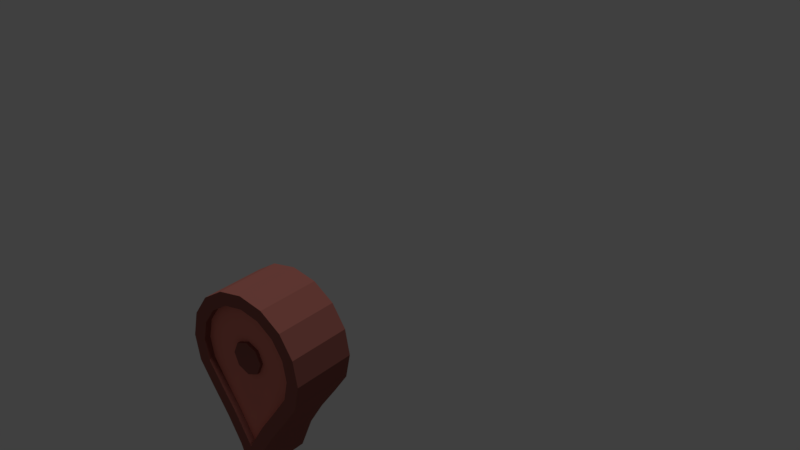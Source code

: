 # Source: LocationPin.blend  (saved by Blender 2.79.0; exported with 4.5.12 LTS)
import bpy
from mathutils import Matrix  # noqa: F401  (used for matrix-valued properties, if any)

bpy.ops.wm.read_factory_settings(use_empty=True)
scene = bpy.context.scene
scene.name = 'Scene'

# ---- collections
col_collection_1 = bpy.data.collections.new('Collection 1'); scene.collection.children.link(col_collection_1)
col_collection_2 = bpy.data.collections.new('Collection 2'); scene.collection.children.link(col_collection_2)
col_collection_2.hide_render = True
col_collection_2.hide_viewport = True
col_collection_3 = bpy.data.collections.new('Collection 3'); scene.collection.children.link(col_collection_3)
col_collection_3.hide_render = True
col_collection_3.hide_viewport = True
col_collection_11 = bpy.data.collections.new('Collection 11'); scene.collection.children.link(col_collection_11)
col_collection_11.hide_render = True
col_collection_11.hide_viewport = True

# ---- materials (node trees are filled in below, after node groups)
mat_locationpin_frame = bpy.data.materials.new('LocationPin Frame')
mat_locationpin_frame.alpha_threshold = 0.0
mat_locationpin_frame.use_transparent_shadow = False
mat_locationpin_frame.diffuse_color = (0.2918, 0.09759, 0.08022, 1.0)
mat_locationpin_frame.roughness = 0.5
mat_locationpin_material = bpy.data.materials.new('LocationPin Material')
mat_locationpin_material.alpha_threshold = 0.0
mat_locationpin_material.use_transparent_shadow = False
mat_locationpin_material.diffuse_color = (0.8, 0.2379, 0.1849, 1.0)
mat_locationpin_material.roughness = 0.5

# ---- material node trees

# ---- world
world_world = bpy.data.worlds.new('World'); scene.world = world_world
world_world.color = (0.05088, 0.05088, 0.05088)
world_world.use_sun_shadow = False
world_world.sun_shadow_jitter_overblur = 0.0
world_world.cycles.sampling_method = 'MANUAL'

# ---- lights
light_hemi = bpy.data.lights.new('Hemi', 'SUN')
light_hemi.transmission_factor = 0.0
light_hemi.angle = 0.1993
light_hemi.energy = 1.0
light_hemi.shadow_buffer_clip_start = 0.5
light_hemi.shadow_soft_size = 0.1
light_hemi.shadow_cascade_max_distance = 1000.0

# ---- meshes
me_cylinder_001 = bpy.data.meshes.new('Cylinder.001')
me_cylinder_001.from_pydata([(-7.55e-08, -6.557e-08, 1.5), (0.1913, -6.39e-08, 1.462), (0.3536, -5.917e-08, 1.354), (0.4619, -5.208e-08, 1.191), (0.5, -4.371e-08, 1.0), (0.4619, -3.535e-08, 0.8087), (0.3536, -2.826e-08, 0.6464), (0.1013, -1.122e-08, 0.2566), (0.0, 0.0, 0.0), (-0.1013, -1.122e-08, 0.2566), (-0.3536, -2.826e-08, 0.6464), (-0.4619, -3.535e-08, 0.8087), (-0.5, -4.371e-08, 1.0), (-0.4619, -5.208e-08, 1.191), (-0.3536, -5.917e-08, 1.354), (-0.1913, -6.39e-08, 1.462), (-0.2174, -1.974e-08, 0.4515), (0.2174, -1.974e-08, 0.4515), (-9.201e-08, -0.25, 1.398), (0.1523, -0.25, 1.368), (0.2815, -0.25, 1.281), (0.3677, -0.25, 1.152), (0.398, -0.25, 1.0), (0.3677, -0.25, 0.8477), (0.271, -0.25, 0.7029), (0.0113, -0.25, 0.3009), (2.073e-09, -0.25, 0.2723), (-0.0113, -0.25, 0.3009), (-0.271, -0.25, 0.7029), (-0.3677, -0.25, 0.8477), (-0.398, -0.25, 1.0), (-0.3677, -0.25, 1.152), (-0.2815, -0.25, 1.281), (-0.1523, -0.25, 1.368), (-0.1334, -0.25, 0.5058), (0.1334, -0.25, 0.5058), (0.1913, -0.25, 1.462), (-7.342e-08, -0.25, 1.5), (0.3536, -0.25, 1.354), (0.4619, -0.25, 1.191), (0.5, -0.25, 1.0), (0.4619, -0.25, 0.8087), (0.3536, -0.25, 0.6464), (0.2174, -0.25, 0.4515), (2.073e-09, -0.25, -1.093e-08), (0.1013, -0.25, 0.2566), (-0.1013, -0.25, 0.2566), (-0.2174, -0.25, 0.4515), (-0.4619, -0.25, 0.8087), (-0.3536, -0.25, 0.6464), (-0.5, -0.25, 1.0), (-0.4619, -0.25, 1.191), (-0.3536, -0.25, 1.354), (-0.1913, -0.25, 1.462), (0.1523, -0.2, 1.368), (-9.301e-08, -0.2, 1.398), (0.2815, -0.2, 1.281), (0.3677, -0.2, 1.152), (0.398, -0.2, 1.0), (0.3677, -0.2, 0.8477), (0.271, -0.2, 0.7029), (0.1334, -0.2, 0.5058), (1.078e-09, -0.2, 0.2723), (0.0113, -0.2, 0.3009), (-0.0113, -0.2, 0.3009), (-0.1334, -0.2, 0.5058), (-0.3677, -0.2, 0.8477), (-0.271, -0.2, 0.7029), (-0.398, -0.2, 1.0), (-0.3677, -0.2, 1.152), (-0.2815, -0.2, 1.281), (-0.1523, -0.2, 1.368)], [], [(21, 20, 56, 57), (5, 4, 40, 41), (13, 12, 50, 51), (6, 5, 41, 42), (14, 13, 51, 52), (17, 6, 42, 43), (15, 14, 52, 53), (8, 7, 45, 44), (1, 0, 37, 36), (0, 15, 53, 37), (9, 8, 44, 46), (2, 1, 36, 38), (10, 16, 47, 49), (16, 9, 46, 47), (3, 2, 38, 39), (7, 17, 43, 45), (11, 10, 49, 48), (4, 3, 39, 40), (12, 11, 48, 50), (18, 19, 36, 37), (19, 20, 38, 36), (20, 21, 39, 38), (21, 22, 40, 39), (22, 23, 41, 40), (23, 24, 42, 41), (24, 35, 43, 42), (25, 26, 44, 45), (26, 27, 46, 44), (27, 34, 47, 46), (28, 29, 48, 49), (29, 30, 50, 48), (30, 31, 51, 50), (31, 32, 52, 51), (32, 33, 53, 52), (33, 18, 37, 53), (34, 28, 49, 47), (35, 25, 45, 43), (54, 55, 71, 70, 69, 68, 66, 67, 65, 64, 62, 63, 61, 60, 59, 58, 57, 56), (25, 35, 61, 63), (29, 28, 67, 66), (22, 21, 57, 58), (30, 29, 66, 68), (23, 22, 58, 59), (31, 30, 68, 69), (24, 23, 59, 60), (32, 31, 69, 70), (35, 24, 60, 61), (33, 32, 70, 71), (26, 25, 63, 62), (19, 18, 55, 54), (18, 33, 71, 55), (27, 26, 62, 64), (20, 19, 54, 56), (28, 34, 65, 67), (34, 27, 64, 65)])
me_cylinder_001.polygons.foreach_set('material_index', [0, 0, 0, 0, 0, 0, 0, 0, 0, 0, 0, 0, 0, 0, 0, 0, 0, 0, 0, 0, 0, 0, 0, 0, 0, 0, 0, 0, 0, 0, 0, 0, 0, 0, 0, 0, 0, 1, 0, 0, 0, 0, 0, 0, 0, 0, 0, 0, 0, 0, 0, 0, 0, 0, 0])
me_cylinder_001.materials.append(mat_locationpin_frame)
me_cylinder_001.materials.append(mat_locationpin_material)
me_cylinder_001.use_remesh_preserve_volume = False
me_cylinder_001.use_remesh_preserve_attributes = False
me_cylinder_001.use_mirror_vertex_groups = False
me_cylinder_001.update()
me_cylinder_002 = bpy.data.meshes.new('Cylinder.002')
me_cylinder_002.from_pydata([(0.0, 0.125, -0.125), (0.0, 0.125, 0.125), (0.08839, 0.08839, -0.125), (0.08839, 0.08839, 0.125), (0.125, -5.464e-09, -0.125), (0.125, -5.464e-09, 0.125), (0.08839, -0.08839, -0.125), (0.08839, -0.08839, 0.125), (-1.093e-08, -0.125, -0.125), (-1.093e-08, -0.125, 0.125), (-0.08839, -0.08839, -0.125), (-0.08839, -0.08839, 0.125), (-0.125, 1.491e-09, -0.125), (-0.125, 1.491e-09, 0.125), (-0.08839, 0.08839, -0.125), (-0.08839, 0.08839, 0.125)], [], [(0, 1, 3, 2), (2, 3, 5, 4), (4, 5, 7, 6), (6, 7, 9, 8), (8, 9, 11, 10), (10, 11, 13, 12), (3, 1, 15, 13, 11, 9, 7, 5), (12, 13, 15, 14), (14, 15, 1, 0), (0, 2, 4, 6, 8, 10, 12, 14)])
me_cylinder_002.use_remesh_preserve_volume = False
me_cylinder_002.use_remesh_preserve_attributes = False
me_cylinder_002.use_mirror_vertex_groups = False
me_cylinder_002.update()
me_locationpin = bpy.data.meshes.new('LocationPin')
me_locationpin.from_pydata([(-1.696e-07, -0.3064, 2.963), (0.3437, -0.3064, 2.894), (0.635, -0.3064, 2.7), (0.8297, -0.3064, 2.408), (0.898, -0.3064, 2.065), (0.8275, -0.3064, 1.71), (0.6159, -0.3064, 1.163), (0.1711, -0.3064, 0.3127), (0.0, -0.3064, 0.1415), (-0.1711, -0.3064, 0.3127), (-0.6159, -0.3064, 1.163), (-0.8275, -0.3064, 1.71), (-0.898, -0.3064, 2.065), (-0.8297, -0.3064, 2.408), (-0.635, -0.3064, 2.7), (-0.3437, -0.3064, 2.894), (-1.51e-07, -0.3064, 3.065), (0.3827, -0.3064, 2.989), (0.7071, -0.3064, 2.772), (0.9239, -0.3064, 2.447), (1.0, -0.3064, 2.065), (0.9239, -0.3064, 1.682), (0.7071, -0.3064, 1.122), (0.2526, -0.3064, 0.2528), (0.0, -0.3064, -1.339e-08), (-0.2526, -0.3064, 0.2528), (-0.7071, -0.3064, 1.122), (-0.9239, -0.3064, 1.682), (-1.0, -0.3064, 2.065), (-0.9239, -0.3064, 2.447), (-0.7071, -0.3064, 2.772), (-0.3827, -0.3064, 2.989), (6.974e-08, 0.3064, 2.963), (-0.3437, 0.3064, 2.894), (-0.635, 0.3064, 2.7), (-0.8297, 0.3064, 2.408), (-0.898, 0.3064, 2.065), (-0.8275, 0.3064, 1.71), (-0.6159, 0.3064, 1.163), (-0.1711, 0.3064, 0.3127), (-9.984e-08, 0.3064, 0.1415), (0.1711, 0.3064, 0.3127), (0.6159, 0.3064, 1.163), (0.8275, 0.3064, 1.71), (0.898, 0.3064, 2.065), (0.8297, 0.3064, 2.408), (0.635, 0.3064, 2.7), (0.3437, 0.3064, 2.894), (5.115e-08, 0.3064, 3.065), (-0.3827, 0.3064, 2.989), (-0.7071, 0.3064, 2.772), (-0.9239, 0.3064, 2.447), (-1.0, 0.3064, 2.065), (-0.9239, 0.3064, 1.682), (-0.7071, 0.3064, 1.122), (-0.2526, 0.3064, 0.2528), (-9.984e-08, 0.3064, -1.339e-08), (0.2526, 0.3064, 0.2528), (0.7071, 0.3064, 1.122), (0.9239, 0.3064, 1.682), (1.0, 0.3064, 2.065), (0.9239, 0.3064, 2.447), (0.7071, 0.3064, 2.772), (0.3827, 0.3064, 2.989), (9.869e-08, 0.2064, 2.955), (-0.3407, 0.2064, 2.887), (-0.6295, 0.2064, 2.694), (-0.8224, 0.2064, 2.405), (-0.8902, 0.2064, 2.065), (-0.8201, 0.2064, 1.712), (-0.6089, 0.2064, 1.166), (-0.1648, 0.2064, 0.3173), (-7.262e-08, 0.2064, 0.1523), (0.1648, 0.2064, 0.3173), (0.6089, 0.2064, 1.166), (0.8201, 0.2064, 1.712), (0.8902, 0.2064, 2.065), (0.8224, 0.2064, 2.405), (0.6295, 0.2064, 2.694), (0.3407, 0.2064, 2.887), (1.075e-09, 0.3, 2.391), (0.1114, 0.3, 2.369), (0.2059, 0.3, 2.306), (0.269, 0.3, 2.211), (0.2912, 0.3, 2.1), (0.269, 0.3, 1.989), (0.2059, 0.3, 1.894), (0.1114, 0.3, 1.831), (4.523e-08, 0.3, 1.809), (-0.1114, 0.3, 1.831), (-0.2059, 0.3, 1.894), (-0.269, 0.3, 1.989), (-0.2912, 0.3, 2.1), (-0.269, 0.3, 2.211), (-0.2059, 0.3, 2.306), (-0.1114, 0.3, 2.369), (0.1148, 0.2941, 2.377), (0.2121, 0.2941, 2.312), (0.2772, 0.2941, 2.215), (0.3, 0.2941, 2.1), (0.2772, 0.2941, 1.985), (0.2121, 0.2941, 1.888), (0.1148, 0.2941, 1.823), (4.53e-08, 0.2941, 1.8), (-0.1148, 0.2941, 1.823), (-0.2121, 0.2941, 1.888), (-0.2772, 0.2941, 1.985), (-0.3, 0.2941, 2.1), (-0.2772, 0.2941, 2.215), (-0.2121, 0.2941, 2.312), (-0.1148, 0.2941, 2.377), (0.0, 0.2941, 2.4), (0.1148, -0.3, 2.377), (0.0, -0.3, 2.4), (0.2121, -0.3, 2.312), (0.2772, -0.3, 2.215), (0.3, -0.3, 2.1), (0.2772, -0.3, 1.985), (0.2121, -0.3, 1.888), (0.1148, -0.3, 1.823), (4.53e-08, -0.3, 1.8), (-0.1148, -0.3, 1.823), (-0.2121, -0.3, 1.888), (-0.2772, -0.3, 1.985), (-0.3, -0.3, 2.1), (-0.2772, -0.3, 2.215), (-0.2121, -0.3, 2.312), (-0.1148, -0.3, 2.377), (0.0, 0.3, 2.4), (0.1148, 0.3, 2.377), (0.2121, 0.3, 2.312), (0.2772, 0.3, 2.215), (0.3, 0.3, 2.1), (0.2772, 0.3, 1.985), (0.2121, 0.3, 1.888), (0.1148, 0.3, 1.823), (4.53e-08, 0.3, 1.8), (-0.1148, 0.3, 1.823), (-0.2121, 0.3, 1.888), (-0.2772, 0.3, 1.985), (-0.3, 0.3, 2.1), (-0.2772, 0.3, 2.215), (-0.2121, 0.3, 2.312), (-0.1148, 0.3, 2.377), (-1.642e-07, -0.2064, 2.963), (0.3437, -0.2064, 2.894), (0.635, -0.2064, 2.7), (0.8297, -0.2064, 2.408), (0.898, -0.2064, 2.065), (0.8275, -0.2064, 1.71), (0.6159, -0.2064, 1.163), (0.1711, -0.2064, 0.3127), (5.363e-09, -0.2064, 0.1415), (-0.1711, -0.2064, 0.3127), (-0.6159, -0.2064, 1.163), (-0.8275, -0.2064, 1.71), (-0.898, -0.2064, 2.065), (-0.8297, -0.2064, 2.408), (-0.635, -0.2064, 2.7), (-0.3437, -0.2064, 2.894), (9.696e-08, 0.2064, 2.963), (-0.3437, 0.2064, 2.894), (-0.635, 0.2064, 2.7), (-0.8297, 0.2064, 2.408), (-0.898, 0.2064, 2.065), (-0.8275, 0.2064, 1.71), (-0.6159, 0.2064, 1.163), (-0.1711, 0.2064, 0.3127), (-7.262e-08, 0.2064, 0.1415), (0.1711, 0.2064, 0.3127), (0.6159, 0.2064, 1.163), (0.8275, 0.2064, 1.71), (0.898, 0.2064, 2.065), (0.8297, 0.2064, 2.408), (0.635, 0.2064, 2.7), (0.3437, 0.2064, 2.894), (-0.38, 0.3064, 2.982), (5.246e-08, 0.3064, 3.058), (-0.7021, 0.3064, 2.767), (-0.9173, 0.3064, 2.445), (-0.9929, 0.3064, 2.065), (-0.9171, 0.3064, 1.684), (-0.7007, 0.3064, 1.125), (-0.2469, 0.3064, 0.257), (-9.984e-08, 0.3064, 0.009903), (0.2469, 0.3064, 0.257), (0.7007, 0.3064, 1.125), (0.9171, 0.3064, 1.684), (0.9929, 0.3064, 2.065), (0.9173, 0.3064, 2.445), (0.7021, 0.3064, 2.767), (0.38, 0.3064, 2.982), (-0.3466, 0.3064, 2.901), (-0.6404, 0.3064, 2.705), (-0.8367, 0.3064, 2.411), (-0.9056, 0.3064, 2.065), (-0.8347, 0.3064, 1.708), (-0.6227, 0.3064, 1.16), (-0.1771, 0.3064, 0.3082), (-9.984e-08, 0.3064, 0.1309), (0.1771, 0.3064, 0.3082), (0.6227, 0.3064, 1.16), (0.8347, 0.3064, 1.708), (0.9056, 0.3064, 2.065), (0.8367, 0.3064, 2.411), (0.6404, 0.3064, 2.705), (0.3466, 0.3064, 2.901), (6.836e-08, 0.3064, 2.97), (0.3827, 8.941e-08, 2.989), (0.9239, 1.49e-07, 2.447), (0.9239, 1.49e-07, 1.682), (0.7071, 8.941e-08, 1.122), (0.2526, 5.96e-08, 0.2528), (-0.3827, -2.98e-08, 2.989), (-0.7071, -1.192e-07, 2.772), (-0.9239, -1.788e-07, 2.447), (-1.0, -1.49e-07, 2.065), (-0.9239, -1.192e-07, 1.682), (-0.7071, -1.192e-07, 1.122), (-0.2526, -2.98e-08, 0.2528), (-4.992e-08, 0.0, -1.339e-08), (1.0, 1.49e-07, 2.065), (0.7071, 1.192e-07, 2.772), (-4.992e-08, 2.98e-08, 3.065)], [], [(11, 155, 156, 12), (1, 17, 16, 0), (2, 18, 17, 1), (3, 19, 18, 2), (4, 20, 19, 3), (5, 21, 20, 4), (6, 22, 21, 5), (7, 23, 22, 6), (8, 24, 23, 7), (9, 25, 24, 8), (10, 26, 25, 9), (11, 27, 26, 10), (12, 28, 27, 11), (13, 29, 28, 12), (14, 30, 29, 13), (15, 31, 30, 14), (208, 17, 18, 222), (222, 18, 19, 209), (209, 19, 20, 221), (221, 20, 21, 210), (212, 23, 24, 220), (213, 31, 16, 223), (219, 25, 26, 218), (218, 26, 27, 217), (217, 27, 28, 216), (216, 28, 29, 215), (215, 29, 30, 214), (212, 57, 58, 211), (223, 16, 17, 208), (157, 13, 12, 156), (150, 6, 5, 149), (158, 14, 13, 157), (151, 7, 6, 150), (159, 15, 14, 158), (152, 8, 7, 151), (144, 0, 15, 159), (153, 9, 8, 152), (146, 2, 1, 145), (154, 10, 9, 153), (147, 3, 2, 146), (155, 11, 10, 154), (43, 171, 172, 44), (176, 49, 48, 177), (178, 50, 49, 176), (179, 51, 50, 178), (180, 52, 51, 179), (181, 53, 52, 180), (182, 54, 53, 181), (183, 55, 54, 182), (184, 56, 55, 183), (185, 57, 56, 184), (186, 58, 57, 185), (187, 59, 58, 186), (188, 60, 59, 187), (189, 61, 60, 188), (190, 62, 61, 189), (191, 63, 62, 190), (177, 48, 63, 191), (211, 58, 59, 210), (214, 30, 31, 213), (36, 164, 165, 37), (172, 173, 45, 44), (165, 166, 38, 37), (173, 174, 46, 45), (166, 167, 39, 38), (174, 175, 47, 46), (167, 168, 40, 39), (32, 160, 161, 33), (175, 160, 32, 47), (168, 169, 41, 40), (161, 162, 34, 33), (169, 170, 42, 41), (162, 163, 35, 34), (170, 171, 43, 42), (163, 164, 36, 35), (65, 64, 79, 78, 77, 76, 75, 74, 73, 72, 71, 70, 69, 68, 67, 66), (220, 24, 25, 219), (111, 113, 112, 96), (96, 112, 114, 97), (97, 114, 115, 98), (98, 115, 116, 99), (99, 116, 117, 100), (100, 117, 118, 101), (101, 118, 119, 102), (102, 119, 120, 103), (103, 120, 121, 104), (104, 121, 122, 105), (105, 122, 123, 106), (106, 123, 124, 107), (107, 124, 125, 108), (108, 125, 126, 109), (109, 126, 127, 110), (80, 81, 82, 83, 84, 85, 86, 87, 88, 89, 90, 91, 92, 93, 94, 95), (4, 148, 149, 5), (0, 144, 145, 1), (148, 4, 3, 147), (128, 111, 96, 129), (129, 96, 97, 130), (130, 97, 98, 131), (131, 98, 99, 132), (132, 99, 100, 133), (133, 100, 101, 134), (134, 101, 102, 135), (135, 102, 103, 136), (136, 103, 104, 137), (137, 104, 105, 138), (138, 105, 106, 139), (139, 106, 107, 140), (140, 107, 108, 141), (141, 108, 109, 142), (142, 109, 110, 143), (143, 110, 111, 128), (112, 113, 127, 126, 125, 124, 123, 122, 121, 120, 119, 118, 117, 116, 115, 114), (110, 127, 113, 111), (81, 80, 128, 129), (82, 81, 129, 130), (83, 82, 130, 131), (84, 83, 131, 132), (85, 84, 132, 133), (86, 85, 133, 134), (87, 86, 134, 135), (88, 87, 135, 136), (89, 88, 136, 137), (90, 89, 137, 138), (91, 90, 138, 139), (92, 91, 139, 140), (93, 92, 140, 141), (94, 93, 141, 142), (95, 94, 142, 143), (80, 95, 143, 128), (145, 144, 159, 158, 157, 156, 155, 154, 153, 152, 151, 150, 149, 148, 147, 146), (64, 65, 161, 160), (65, 66, 162, 161), (66, 67, 163, 162), (67, 68, 164, 163), (68, 69, 165, 164), (69, 70, 166, 165), (70, 71, 167, 166), (71, 72, 168, 167), (72, 73, 169, 168), (73, 74, 170, 169), (74, 75, 171, 170), (75, 76, 172, 171), (76, 77, 173, 172), (77, 78, 174, 173), (78, 79, 175, 174), (79, 64, 160, 175), (0, 16, 31, 15), (207, 177, 191, 206), (206, 191, 190, 205), (205, 190, 189, 204), (204, 189, 188, 203), (203, 188, 187, 202), (202, 187, 186, 201), (201, 186, 185, 200), (200, 185, 184, 199), (199, 184, 183, 198), (198, 183, 182, 197), (197, 182, 181, 196), (196, 181, 180, 195), (195, 180, 179, 194), (194, 179, 178, 193), (193, 178, 176, 192), (192, 176, 177, 207), (33, 192, 207, 32), (34, 193, 192, 33), (35, 194, 193, 34), (36, 195, 194, 35), (37, 196, 195, 36), (38, 197, 196, 37), (39, 198, 197, 38), (40, 199, 198, 39), (41, 200, 199, 40), (42, 201, 200, 41), (43, 202, 201, 42), (44, 203, 202, 43), (45, 204, 203, 44), (46, 205, 204, 45), (47, 206, 205, 46), (32, 207, 206, 47), (56, 220, 219, 55), (50, 214, 213, 49), (22, 211, 210, 21), (48, 223, 208, 63), (23, 212, 211, 22), (51, 215, 214, 50), (52, 216, 215, 51), (53, 217, 216, 52), (54, 218, 217, 53), (55, 219, 218, 54), (49, 213, 223, 48), (57, 212, 220, 56), (60, 221, 210, 59), (61, 209, 221, 60), (62, 222, 209, 61), (63, 208, 222, 62)])
me_locationpin.polygons.foreach_set('material_index', [0, 0, 0, 0, 0, 0, 0, 0, 0, 0, 0, 0, 0, 0, 0, 0, 0, 0, 0, 0, 0, 0, 0, 0, 0, 0, 0, 0, 0, 0, 0, 0, 0, 0, 0, 0, 0, 0, 0, 0, 0, 0, 0, 0, 0, 0, 0, 0, 0, 0, 0, 0, 0, 0, 0, 0, 0, 0, 0, 0, 0, 0, 0, 0, 0, 0, 0, 0, 0, 0, 0, 0, 0, 0, 0, 1, 0, 0, 0, 0, 0, 0, 0, 0, 0, 0, 0, 0, 0, 0, 0, 0, 0, 0, 0, 0, 0, 0, 0, 0, 0, 0, 0, 0, 0, 0, 0, 0, 0, 0, 0, 0, 0, 0, 0, 0, 0, 0, 0, 0, 0, 0, 0, 0, 0, 0, 0, 0, 0, 0, 1, 1, 1, 1, 1, 1, 1, 1, 1, 1, 1, 1, 1, 1, 1, 1, 1, 0, 0, 0, 0, 0, 0, 0, 0, 0, 0, 0, 0, 0, 0, 0, 0, 0, 0, 0, 0, 0, 0, 0, 0, 0, 0, 0, 0, 0, 0, 0, 0, 0, 0, 0, 0, 0, 0, 0, 0, 0, 0, 0, 0, 0, 0, 0, 0, 0])
me_locationpin.materials.append(mat_locationpin_frame)
me_locationpin.materials.append(mat_locationpin_material)
me_locationpin.use_remesh_preserve_volume = False
me_locationpin.use_remesh_preserve_attributes = False
me_locationpin.use_mirror_vertex_groups = False
me_locationpin.update()
me_cylinder_006 = bpy.data.meshes.new('Cylinder.006')
me_cylinder_006.from_pydata([(-1.696e-07, 2.963, 0.3064), (0.3437, 2.894, 0.3064), (0.635, 2.7, 0.3064), (0.8297, 2.408, 0.3064), (0.898, 2.065, 0.3064), (0.8275, 1.71, 0.3064), (0.6159, 1.163, 0.3064), (0.1711, 0.3127, 0.3064), (0.0, 0.1415, 0.3064), (-0.1711, 0.3127, 0.3064), (-0.6159, 1.163, 0.3064), (-0.8275, 1.71, 0.3064), (-0.898, 2.065, 0.3064), (-0.8297, 2.408, 0.3064), (-0.635, 2.7, 0.3064), (-0.3437, 2.894, 0.3064), (-1.51e-07, 3.065, 0.3064), (0.3827, 2.989, 0.3064), (0.7071, 2.772, 0.3064), (0.9239, 2.447, 0.3064), (1.0, 2.065, 0.3064), (0.9239, 1.682, 0.3064), (0.7071, 1.122, 0.3064), (0.2526, 0.2528, 0.3064), (0.0, 0.0, 0.3064), (-0.2526, 0.2528, 0.3064), (-0.7071, 1.122, 0.3064), (-0.9239, 1.682, 0.3064), (-1.0, 2.065, 0.3064), (-0.9239, 2.447, 0.3064), (-0.7071, 2.772, 0.3064), (-0.3827, 2.989, 0.3064), (-1.642e-07, 2.963, 0.2064), (0.3437, 2.894, 0.2064), (0.635, 2.7, 0.2064), (0.8297, 2.408, 0.2064), (0.898, 2.065, 0.2064), (0.8275, 1.71, 0.2064), (0.6159, 1.163, 0.2064), (0.1711, 0.3127, 0.2064), (5.363e-09, 0.1415, 0.2064), (-0.1711, 0.3127, 0.2064), (-0.6159, 1.163, 0.2064), (-0.8275, 1.71, 0.2064), (-0.898, 2.065, 0.2064), (-0.8297, 2.408, 0.2064), (-0.635, 2.7, 0.2064), (-0.3437, 2.894, 0.2064), (6.974e-08, 2.963, -0.3064), (-0.3437, 2.894, -0.3064), (-0.635, 2.7, -0.3064), (-0.8297, 2.408, -0.3064), (-0.898, 2.065, -0.3064), (-0.8275, 1.71, -0.3064), (-0.6159, 1.163, -0.3064), (-0.1711, 0.3127, -0.3064), (-9.984e-08, 0.1415, -0.3064), (0.1711, 0.3127, -0.3064), (0.6159, 1.163, -0.3064), (0.8275, 1.71, -0.3064), (0.898, 2.065, -0.3064), (0.8297, 2.408, -0.3064), (0.635, 2.7, -0.3064), (0.3437, 2.894, -0.3064), (5.115e-08, 3.065, -0.3064), (-0.3827, 2.989, -0.3064), (-0.7071, 2.772, -0.3064), (-0.9239, 2.447, -0.3064), (-1.0, 2.065, -0.3064), (-0.9239, 1.682, -0.3064), (-0.7071, 1.122, -0.3064), (-0.2526, 0.2528, -0.3064), (-9.984e-08, -2.679e-08, -0.3064), (0.2526, 0.2528, -0.3064), (0.7071, 1.122, -0.3064), (0.9239, 1.682, -0.3064), (1.0, 2.065, -0.3064), (0.9239, 2.447, -0.3064), (0.7071, 2.772, -0.3064), (0.3827, 2.989, -0.3064), (9.696e-08, 2.963, -0.2064), (-0.3437, 2.894, -0.2064), (-0.635, 2.7, -0.2064), (-0.8297, 2.408, -0.2064), (-0.898, 2.065, -0.2064), (-0.8275, 1.71, -0.2064), (-0.6159, 1.163, -0.2064), (-0.1711, 0.3127, -0.2064), (-7.262e-08, 0.1415, -0.2064), (0.1711, 0.3127, -0.2064), (0.6159, 1.163, -0.2064), (0.8275, 1.71, -0.2064), (0.898, 2.065, -0.2064), (0.8297, 2.408, -0.2064), (0.635, 2.7, -0.2064), (0.3437, 2.894, -0.2064)], [], [(11, 43, 44, 12), (1, 17, 16, 0), (2, 18, 17, 1), (3, 19, 18, 2), (4, 20, 19, 3), (5, 21, 20, 4), (6, 22, 21, 5), (7, 23, 22, 6), (8, 24, 23, 7), (9, 25, 24, 8), (10, 26, 25, 9), (11, 27, 26, 10), (12, 28, 27, 11), (13, 29, 28, 12), (14, 30, 29, 13), (15, 31, 30, 14), (0, 16, 31, 15), (79, 17, 18, 78), (78, 18, 19, 77), (77, 19, 20, 76), (76, 20, 21, 75), (73, 23, 24, 72), (65, 31, 16, 64), (71, 25, 26, 70), (70, 26, 27, 69), (69, 27, 28, 68), (68, 28, 29, 67), (67, 29, 30, 66), (23, 73, 74, 22), (64, 16, 17, 79), (4, 36, 37, 5), (44, 45, 13, 12), (37, 38, 6, 5), (45, 46, 14, 13), (38, 39, 7, 6), (46, 47, 15, 14), (39, 40, 8, 7), (0, 32, 33, 1), (47, 32, 0, 15), (40, 41, 9, 8), (33, 34, 2, 1), (41, 42, 10, 9), (34, 35, 3, 2), (42, 43, 11, 10), (35, 36, 4, 3), (33, 32, 47, 46, 45, 44, 43, 42, 41, 40, 39, 38, 37, 36, 35, 34), (59, 91, 92, 60), (49, 65, 64, 48), (50, 66, 65, 49), (51, 67, 66, 50), (52, 68, 67, 51), (53, 69, 68, 52), (54, 70, 69, 53), (55, 71, 70, 54), (56, 72, 71, 55), (57, 73, 72, 56), (58, 74, 73, 57), (59, 75, 74, 58), (60, 76, 75, 59), (61, 77, 76, 60), (62, 78, 77, 61), (63, 79, 78, 62), (48, 64, 79, 63), (22, 74, 75, 21), (66, 30, 31, 65), (52, 84, 85, 53), (92, 93, 61, 60), (85, 86, 54, 53), (93, 94, 62, 61), (86, 87, 55, 54), (94, 95, 63, 62), (87, 88, 56, 55), (48, 80, 81, 49), (95, 80, 48, 63), (88, 89, 57, 56), (81, 82, 50, 49), (89, 90, 58, 57), (82, 83, 51, 50), (90, 91, 59, 58), (83, 84, 52, 51), (81, 80, 95, 94, 93, 92, 91, 90, 89, 88, 87, 86, 85, 84, 83, 82), (72, 24, 25, 71)])
me_cylinder_006.use_remesh_preserve_volume = False
me_cylinder_006.use_remesh_preserve_attributes = False
me_cylinder_006.use_mirror_vertex_groups = False
me_cylinder_006.update()

# ---- objects
ob_hemi = bpy.data.objects.new('Hemi', light_hemi)
ob_cylinder = bpy.data.objects.new('Cylinder', me_cylinder_001)
ob_cylinder_001 = bpy.data.objects.new('Cylinder.001', me_cylinder_002)
ob_locationpin = bpy.data.objects.new('LocationPin', me_locationpin)
ob_cylinder_002 = bpy.data.objects.new('Cylinder.002', me_cylinder_006)

# ---- transforms, parenting, visibility, modifiers, constraints
ob_hemi.location = (0.0, 0.0, 3.23)
ob_hemi.lineart.crease_threshold = 0.0
ob_cylinder.location = (0.0, 0.0, 0.0)
ob_cylinder.lineart.crease_threshold = 0.0
_m = ob_cylinder.modifiers.new('Boolean', 'BOOLEAN')
_m.object = ob_cylinder_001
_m.operation = 'UNION'
_m.solver = 'FAST'
_m = ob_cylinder.modifiers.new('Mirror', 'MIRROR')
_m.use_axis = (False, True, False)
_m.use_clip = True
ob_cylinder_001.parent = ob_cylinder
ob_cylinder_001.location = (0.0, -0.1, 1.0)
ob_cylinder_001.rotation_euler = (1.571, -0.0, 0.0)
ob_cylinder_001.lineart.crease_threshold = 0.0
ob_locationpin.location = (0.0, 0.0, 0.0)
ob_locationpin.lineart.crease_threshold = 0.0
_m = ob_locationpin.modifiers.new('Subsurf', 'SUBSURF')
_m.uv_smooth = 'PRESERVE_CORNERS'
_m.quality = 1
_m.render_levels = 1
_m.show_only_control_edges = False
ob_cylinder_002.location = (0.0, 0.0, 0.0)
ob_cylinder_002.rotation_euler = (1.571, -0.0, 0.0)
ob_cylinder_002.lineart.crease_threshold = 0.0
_m = ob_cylinder_002.modifiers.new('Boolean', 'BOOLEAN')
_m.operation = 'UNION'
_m.solver = 'FAST'

# ---- collection membership
col_collection_1.objects.link(ob_hemi)
col_collection_1.objects.link(ob_cylinder)
col_collection_2.objects.link(ob_cylinder_001)
col_collection_3.objects.link(ob_locationpin)
col_collection_11.objects.link(ob_cylinder_002)

# ---- scene / render settings (as saved in the file)
scene.frame_start = 1; scene.frame_end = 250; scene.frame_set(2)
scene.render.engine = 'BLENDER_EEVEE_NEXT'
scene.render.resolution_percentage = 50
scene.render.dither_intensity = 0.0
scene.cycles.use_denoising = False
scene.cycles.samples = 128
scene.cycles.sampling_pattern = 'TABULATED_SOBOL'
scene.cycles.use_adaptive_sampling = False
scene.cycles.use_light_tree = False
scene.cycles.blur_glossy = 0.0
scene.cycles.sample_clamp_indirect = 0.0
scene.view_settings.view_transform = 'Standard'
bpy.context.view_layer.update()

# ---- added for rendering (the .blend has no active camera): camera
cam_auto = bpy.data.cameras.new('AutoCamera')
cam_auto.lens = 50.0
cam_auto.sensor_width = 36.0
cam_auto.clip_end = 1000.0
ob_auto_camera = bpy.data.objects.new('AutoCamera', cam_auto)
scene.collection.objects.link(ob_auto_camera)
ob_auto_camera.location = (4.78339, -4.36092, 5.20585)
ob_auto_camera.rotation_euler = (1.09748, -7.21219e-08, 0.694738)
scene.camera = ob_auto_camera
bpy.context.view_layer.update()
